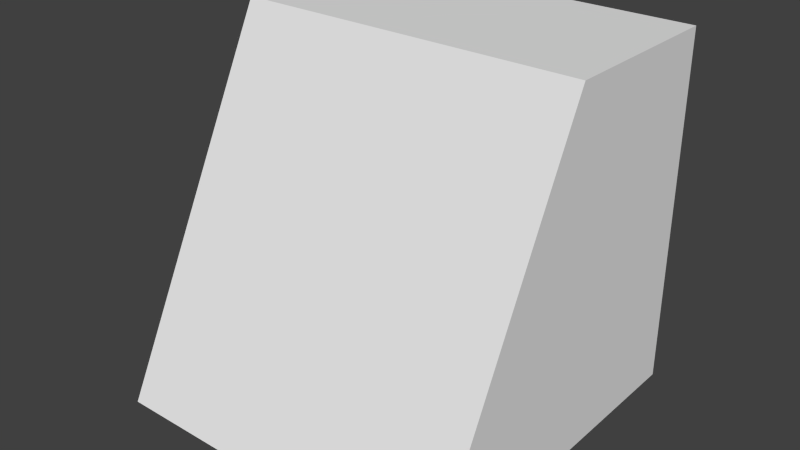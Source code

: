 # Source: steep_slope.blend  (saved by Blender 2.62.0; exported with 4.5.12 LTS)
import bpy
from mathutils import Matrix  # noqa: F401  (used for matrix-valued properties, if any)

bpy.ops.wm.read_factory_settings(use_empty=True)
scene = bpy.context.scene
scene.name = 'Scene'

# ---- collections
col_collection_1 = bpy.data.collections.new('Collection 1'); scene.collection.children.link(col_collection_1)

# ---- materials (node trees are filled in below, after node groups)
mat_material = bpy.data.materials.new('Material')
mat_material.alpha_threshold = 0.0
mat_material.use_transparent_shadow = False
mat_material.roughness = 0.5
mat_material.line_color = (0.0, 0.0, 0.0, 1.0)

# ---- material node trees

# ---- world
world_world = bpy.data.worlds.new('World'); scene.world = world_world
world_world.color = (0.05088, 0.05088, 0.05088)
world_world.use_sun_shadow = False
world_world.sun_shadow_jitter_overblur = 0.0
world_world.cycles.sampling_method = 'MANUAL'
world_world.cycles.sample_map_resolution = 256

# ---- meshes
me_cube_005 = bpy.data.meshes.new('Cube.005')
me_cube_005.from_pydata([(0.5, 0.0, 0.5), (-0.5, 5.96e-08, 0.5), (0.5, 0.5, 0.5), (-0.5, 0.5, 0.5)], [], [(1, 0, 3), (3, 0, 2)])
_uv = me_cube_005.uv_layers.new(name='UVMap')
_uv.uv.foreach_set('vector', [0.0, 0.5, 1.0, 0.5, 8.941e-08, 1.0, 8.941e-08, 1.0, 1.0, 0.5, 1.0, 1.0])
me_cube_005.materials.append(mat_material)
me_cube_005.use_remesh_preserve_volume = False
me_cube_005.use_remesh_preserve_attributes = False
me_cube_005.use_mirror_vertex_groups = False
me_cube_005.update()
me_cube_004 = bpy.data.meshes.new('Cube.004')
me_cube_004.from_pydata([(-0.5, -0.5, -0.5), (-0.5, 0.5, -0.5), (-0.5, 0.5, 0.5), (-0.5, 0.0, 0.5)], [], [(0, 2, 1), (0, 3, 2)])
_uv = me_cube_004.uv_layers.new(name='UVMap')
_uv.uv.foreach_set('vector', [1.0, 5.96e-08, 0.0, 1.0, 1.192e-07, -5.96e-08, 1.0, 5.96e-08, 0.5, 1.0, 0.0, 1.0])
me_cube_004.materials.append(mat_material)
me_cube_004.use_remesh_preserve_volume = False
me_cube_004.use_remesh_preserve_attributes = False
me_cube_004.use_mirror_vertex_groups = False
me_cube_004.update()
me_cube_003 = bpy.data.meshes.new('Cube.003')
me_cube_003.from_pydata([(0.5, -0.5, -0.5), (0.5, 0.5, 0.5), (0.5, 0.5, -0.5), (0.5, -2.682e-07, 0.5)], [], [(1, 0, 2), (0, 1, 3)])
_uv = me_cube_003.uv_layers.new(name='UVMap')
_uv.uv.foreach_set('vector', [1.0, 1.0, 0.0, 0.0, 1.0, 0.0, 0.0, 0.0, 1.0, 1.0, 0.5, 1.0])
me_cube_003.materials.append(mat_material)
me_cube_003.use_remesh_preserve_volume = False
me_cube_003.use_remesh_preserve_attributes = False
me_cube_003.use_mirror_vertex_groups = False
me_cube_003.update()
me_cube_002 = bpy.data.meshes.new('Cube.002')
me_cube_002.from_pydata([(-0.5, 0.5, -0.5), (0.5, 0.5, 0.5), (-0.5, 0.5, 0.5), (0.5, 0.5, -0.5)], [], [(0, 2, 1, 3)])
_uv = me_cube_002.uv_layers.new(name='UVMap')
_uv.uv.foreach_set('vector', [1.0, 1.192e-07, 1.0, 1.0, 1.192e-07, 1.0, 1.192e-07, 3.576e-07])
me_cube_002.materials.append(mat_material)
me_cube_002.use_remesh_preserve_volume = False
me_cube_002.use_remesh_preserve_attributes = False
me_cube_002.use_mirror_vertex_groups = False
me_cube_002.update()
me_cube_001 = bpy.data.meshes.new('Cube.001')
me_cube_001.from_pydata([(0.5, -0.5, -0.5), (-0.5, -0.5, -0.5), (0.5, -2.98e-07, 0.5), (-0.5, -5.96e-08, 0.5)], [], [(1, 0, 3), (3, 0, 2)])
_uv = me_cube_001.uv_layers.new(name='UVMap')
_uv.uv.foreach_set('vector', [0.1464, 5.162e-08, 0.8536, 0.0, 0.1464, 1.0, 0.1464, 1.0, 0.8536, 0.0, 0.8536, 1.0])
me_cube_001.materials.append(mat_material)
me_cube_001.use_remesh_preserve_volume = False
me_cube_001.use_remesh_preserve_attributes = False
me_cube_001.use_mirror_vertex_groups = False
me_cube_001.update()
me_cube = bpy.data.meshes.new('Cube')
me_cube.from_pydata([(0.5, -0.5, -0.5), (-0.5, -0.5, -0.5), (-0.5, 0.5, -0.5), (0.5, 0.5, -0.5)], [], [(3, 0, 1, 2)])
_uv = me_cube.uv_layers.new(name='UVMap')
_uv.uv.foreach_set('vector', [1.0, 0.0, 1.0, 1.0, 0.0, 1.0, 3.576e-07, -1.192e-07])
me_cube.materials.append(mat_material)
me_cube.use_remesh_preserve_volume = False
me_cube.use_remesh_preserve_attributes = False
me_cube.use_mirror_vertex_groups = False
me_cube.update()

# ---- objects
ob_top = bpy.data.objects.new('Top', me_cube_005)
ob_right = bpy.data.objects.new('Right', me_cube_004)
ob_left = bpy.data.objects.new('Left', me_cube_003)
ob_back = bpy.data.objects.new('Back', me_cube_002)
ob_center = bpy.data.objects.new('Center', me_cube_001)
ob_bottom = bpy.data.objects.new('Bottom', me_cube)

# ---- transforms, parenting, visibility, modifiers, constraints
ob_top.location = (0.0, 0.0, 0.0)
ob_top.lock_rotations_4d = False
ob_top.empty_display_type = 'ARROWS'
ob_top.lineart.crease_threshold = 0.0
ob_right.location = (0.0, 0.0, 0.0)
ob_right.lock_rotations_4d = False
ob_right.empty_display_type = 'ARROWS'
ob_right.lineart.crease_threshold = 0.0
ob_left.location = (0.0, 0.0, 0.0)
ob_left.lock_rotations_4d = False
ob_left.empty_display_type = 'ARROWS'
ob_left.lineart.crease_threshold = 0.0
ob_back.location = (0.0, 0.0, 0.0)
ob_back.lock_rotations_4d = False
ob_back.empty_display_type = 'ARROWS'
ob_back.lineart.crease_threshold = 0.0
ob_center.location = (0.0, 0.0, 0.0)
ob_center.lock_rotations_4d = False
ob_center.empty_display_type = 'ARROWS'
ob_center.lineart.crease_threshold = 0.0
ob_bottom.location = (0.0, 0.0, 0.0)
ob_bottom.lock_rotations_4d = False
ob_bottom.empty_display_type = 'ARROWS'
ob_bottom.lineart.crease_threshold = 0.0

# ---- collection membership
col_collection_1.objects.link(ob_top)
col_collection_1.objects.link(ob_right)
col_collection_1.objects.link(ob_left)
col_collection_1.objects.link(ob_back)
col_collection_1.objects.link(ob_center)
col_collection_1.objects.link(ob_bottom)

# ---- scene / render settings (as saved in the file)
scene.frame_start = 1; scene.frame_end = 250; scene.frame_set(1)
scene.render.engine = 'BLENDER_EEVEE_NEXT'
scene.render.image_settings.color_mode = 'RGB'
scene.render.image_settings.compression = 90
scene.render.resolution_percentage = 50
scene.render.dither_intensity = 0.0
scene.render.bake_margin = 2
scene.render.bake_bias = 0.0
scene.cycles.use_denoising = False
scene.cycles.samples = 10
scene.cycles.sampling_pattern = 'TABULATED_SOBOL'
scene.cycles.light_sampling_threshold = 0.0
scene.cycles.use_adaptive_sampling = False
scene.cycles.use_light_tree = False
scene.cycles.blur_glossy = 0.0
scene.cycles.volume_bounces = 1
scene.cycles.pixel_filter_type = 'GAUSSIAN'
scene.cycles.sample_clamp_indirect = 0.0
scene.view_settings.view_transform = 'Standard'
bpy.context.view_layer.update()

# ---- added for rendering (the .blend has no active camera and no usable light): camera, sun
cam_auto = bpy.data.cameras.new('AutoCamera')
cam_auto.lens = 50.0
cam_auto.sensor_width = 36.0
cam_auto.clip_end = 1000.0
ob_auto_camera = bpy.data.objects.new('AutoCamera', cam_auto)
scene.collection.objects.link(ob_auto_camera)
ob_auto_camera.location = (1.60254, -1.92304, 1.28203)
ob_auto_camera.rotation_euler = (1.09748, -7.21219e-08, 0.694738)
scene.camera = ob_auto_camera
light_auto_sun = bpy.data.lights.new('AutoSun', 'SUN')
light_auto_sun.energy = 3.0
light_auto_sun.angle = 0.0523599
ob_auto_sun = bpy.data.objects.new('AutoSun', light_auto_sun)
scene.collection.objects.link(ob_auto_sun)
ob_auto_sun.rotation_euler = (0.872665, 0.174533, 0.523599)
bpy.context.view_layer.update()
